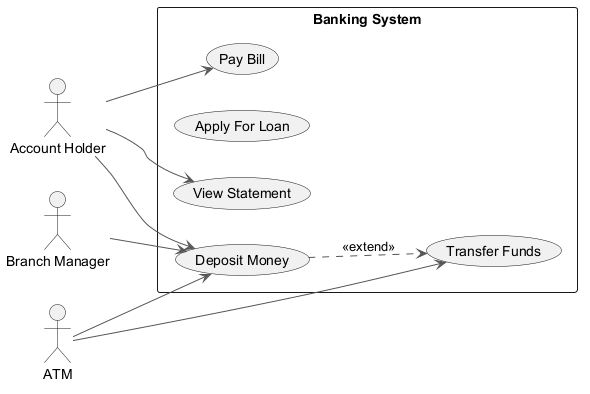

The diagram above was rendered by PlantUML. Its source (embedded in the PNG):
@startuml
skinparam backgroundColor #FFFFFF
skinparam classBackgroundColor #E8F4FA
skinparam classBorderColor #2C7DA0
skinparam ArrowColor #555555
left to right direction
actor "Account Holder" as AccountHolder
actor "Branch Manager" as BranchManager
actor "ATM" as ATM
rectangle "Banking System" {
  usecase "Pay Bill" as UC_PayBill
  usecase "Apply For Loan" as UC_ApplyForLoan
  usecase "View Statement" as UC_ViewStatement
  usecase "Transfer Funds" as UC_TransferFunds
  usecase "Deposit Money" as UC_DepositMoney
}
AccountHolder --> UC_ViewStatement
AccountHolder --> UC_DepositMoney
AccountHolder --> UC_PayBill
BranchManager --> UC_DepositMoney
ATM --> UC_TransferFunds
ATM --> UC_DepositMoney
UC_DepositMoney ..> UC_TransferFunds : <<extend>>
@enduml